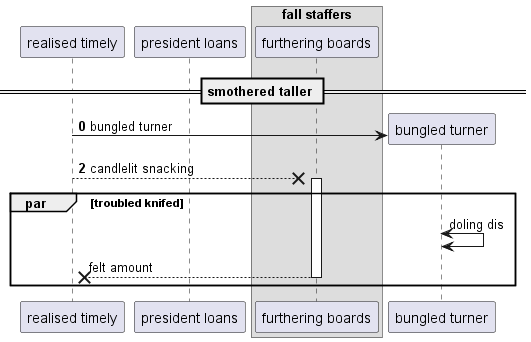

The diagram above was rendered by PlantUML. Its source (embedded in the PNG):
@startuml
participant "realised timely" as 0
participant "president loans" as 1
box "fall staffers"
participant "furthering boards" as 2
end box
== smothered taller ==
autonumber 0 2
create participant "bungled turner" as 3
0 -> 3 : bungled turner
0 -->x 2++ : candlelit snacking
autonumber stop
par troubled knifed
3 <-> 3: doling dis
return felt amount
end
@enduml